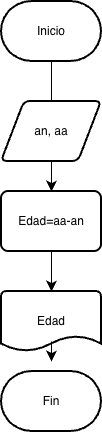

The diagram above was exported from draw.io. Its source (the exported page's mxGraphModel, read from the mxfile embedded in the PNG):
<mxGraphModel dx="691" dy="685" grid="1" gridSize="10" guides="1" tooltips="1" connect="1" arrows="1" fold="1" page="1" pageScale="1" pageWidth="827" pageHeight="1169" math="0" shadow="0">
  <root>
    <mxCell id="WIyWlLk6GJQsqaUBKTNV-0" />
    <mxCell id="WIyWlLk6GJQsqaUBKTNV-1" parent="WIyWlLk6GJQsqaUBKTNV-0" />
    <mxCell id="peC3uEeDhjxhSAIO2ysP-4" edge="1" parent="WIyWlLk6GJQsqaUBKTNV-1" source="peC3uEeDhjxhSAIO2ysP-0" style="edgeStyle=none;curved=1;rounded=0;orthogonalLoop=1;jettySize=auto;html=1;fontSize=12;startSize=8;endSize=8;" target="peC3uEeDhjxhSAIO2ysP-2" value="">
      <mxGeometry relative="1" as="geometry" />
    </mxCell>
    <mxCell id="peC3uEeDhjxhSAIO2ysP-0" parent="WIyWlLk6GJQsqaUBKTNV-1" style="strokeWidth=2;html=1;shape=mxgraph.flowchart.terminator;whiteSpace=wrap;" value="Inicio" vertex="1">
      <mxGeometry height="60" width="100" x="200" y="180" as="geometry" />
    </mxCell>
    <mxCell id="peC3uEeDhjxhSAIO2ysP-1" parent="WIyWlLk6GJQsqaUBKTNV-1" style="shape=parallelogram;html=1;strokeWidth=2;perimeter=parallelogramPerimeter;whiteSpace=wrap;rounded=1;arcSize=12;size=0.23;" value="&lt;div&gt;an, aa&lt;/div&gt;" vertex="1">
      <mxGeometry height="60" width="100" x="200" y="280" as="geometry" />
    </mxCell>
    <mxCell id="peC3uEeDhjxhSAIO2ysP-5" edge="1" parent="WIyWlLk6GJQsqaUBKTNV-1" source="peC3uEeDhjxhSAIO2ysP-2" style="edgeStyle=none;curved=1;rounded=0;orthogonalLoop=1;jettySize=auto;html=1;fontSize=12;startSize=8;endSize=8;" target="peC3uEeDhjxhSAIO2ysP-3" value="">
      <mxGeometry relative="1" as="geometry" />
    </mxCell>
    <mxCell id="peC3uEeDhjxhSAIO2ysP-2" parent="WIyWlLk6GJQsqaUBKTNV-1" style="rounded=1;whiteSpace=wrap;html=1;absoluteArcSize=1;arcSize=14;strokeWidth=2;" value="&lt;div&gt;Edad=aa-an&lt;/div&gt;" vertex="1">
      <mxGeometry height="60" width="100" x="200" y="370" as="geometry" />
    </mxCell>
    <mxCell id="peC3uEeDhjxhSAIO2ysP-3" parent="WIyWlLk6GJQsqaUBKTNV-1" style="strokeWidth=2;html=1;shape=mxgraph.flowchart.document2;whiteSpace=wrap;size=0.25;" value="Edad" vertex="1">
      <mxGeometry height="60" width="100" x="200" y="470" as="geometry" />
    </mxCell>
    <mxCell id="peC3uEeDhjxhSAIO2ysP-6" parent="WIyWlLk6GJQsqaUBKTNV-1" style="strokeWidth=2;html=1;shape=mxgraph.flowchart.terminator;whiteSpace=wrap;" value="Fin" vertex="1">
      <mxGeometry height="60" width="100" x="200" y="550" as="geometry" />
    </mxCell>
    <mxCell id="peC3uEeDhjxhSAIO2ysP-7" edge="1" parent="WIyWlLk6GJQsqaUBKTNV-1" style="endArrow=classic;html=1;rounded=0;fontSize=12;startSize=8;endSize=8;curved=1;" value="">
      <mxGeometry height="50" relative="1" width="50" as="geometry">
        <mxPoint x="250" y="520" as="sourcePoint" />
        <mxPoint x="250" y="540" as="targetPoint" />
      </mxGeometry>
    </mxCell>
  </root>
</mxGraphModel>